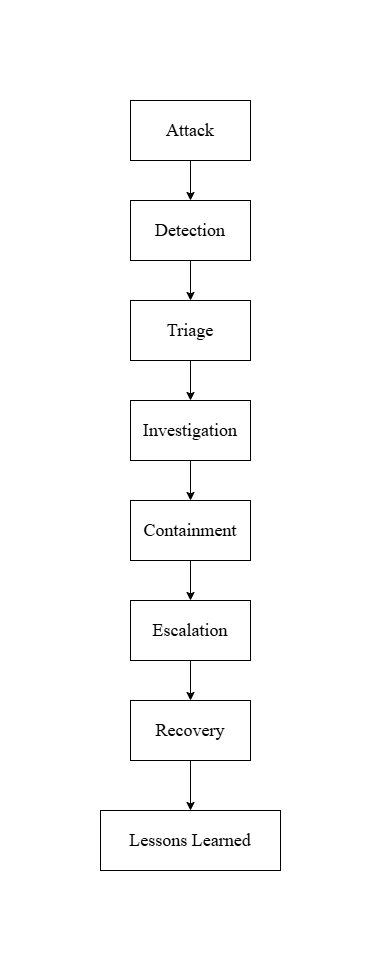

The diagram above was exported from draw.io. Its source (the exported page's mxGraphModel, read from the mxfile embedded in the PNG):
<mxGraphModel dx="1081" dy="770" grid="1" gridSize="10" guides="1" tooltips="1" connect="1" arrows="1" fold="1" page="1" pageScale="1" pageWidth="850" pageHeight="1100" math="0" shadow="0">
  <root>
    <mxCell id="0" />
    <mxCell id="1" parent="0" />
    <mxCell id="PU9nku5JNbhJJiFbRFV2-18" connectable="0" parent="1" style="group" value="" vertex="1">
      <mxGeometry height="60" width="120" x="350" y="10" as="geometry" />
    </mxCell>
    <mxCell id="PU9nku5JNbhJJiFbRFV2-2" parent="PU9nku5JNbhJJiFbRFV2-18" style="rounded=0;whiteSpace=wrap;html=1;" value="" vertex="1">
      <mxGeometry height="60" width="120" as="geometry" />
    </mxCell>
    <mxCell id="PU9nku5JNbhJJiFbRFV2-10" parent="PU9nku5JNbhJJiFbRFV2-18" style="text;html=1;whiteSpace=wrap;strokeColor=none;fillColor=none;align=center;verticalAlign=middle;rounded=0;" value="&lt;font face=&quot;Times New Roman&quot; style=&quot;font-size: 18px;&quot;&gt;Attack&lt;/font&gt;" vertex="1">
      <mxGeometry height="30" width="60" x="30" y="15" as="geometry" />
    </mxCell>
    <mxCell id="PU9nku5JNbhJJiFbRFV2-19" connectable="0" parent="1" style="group" value="" vertex="1">
      <mxGeometry height="60" width="120" x="350" y="110" as="geometry" />
    </mxCell>
    <mxCell id="PU9nku5JNbhJJiFbRFV2-3" parent="PU9nku5JNbhJJiFbRFV2-19" style="rounded=0;whiteSpace=wrap;html=1;" value="" vertex="1">
      <mxGeometry height="60" width="120" as="geometry" />
    </mxCell>
    <mxCell id="PU9nku5JNbhJJiFbRFV2-11" parent="PU9nku5JNbhJJiFbRFV2-19" style="text;html=1;whiteSpace=wrap;strokeColor=none;fillColor=none;align=center;verticalAlign=middle;rounded=0;" value="&lt;font face=&quot;Times New Roman&quot; style=&quot;font-size: 18px;&quot;&gt;Detection&lt;/font&gt;" vertex="1">
      <mxGeometry height="30" width="60" x="30" y="15" as="geometry" />
    </mxCell>
    <mxCell id="PU9nku5JNbhJJiFbRFV2-20" connectable="0" parent="1" style="group" value="" vertex="1">
      <mxGeometry height="60" width="120" x="350" y="210" as="geometry" />
    </mxCell>
    <mxCell id="PU9nku5JNbhJJiFbRFV2-4" parent="PU9nku5JNbhJJiFbRFV2-20" style="rounded=0;whiteSpace=wrap;html=1;" value="" vertex="1">
      <mxGeometry height="60" width="120" as="geometry" />
    </mxCell>
    <mxCell id="PU9nku5JNbhJJiFbRFV2-12" parent="PU9nku5JNbhJJiFbRFV2-20" style="text;html=1;whiteSpace=wrap;strokeColor=none;fillColor=none;align=center;verticalAlign=middle;rounded=0;" value="&lt;font face=&quot;Times New Roman&quot; style=&quot;font-size: 18px;&quot;&gt;Triage&lt;/font&gt;" vertex="1">
      <mxGeometry height="30" width="60" x="30" y="15" as="geometry" />
    </mxCell>
    <mxCell id="PU9nku5JNbhJJiFbRFV2-21" connectable="0" parent="1" style="group" value="" vertex="1">
      <mxGeometry height="60" width="120" x="350" y="310" as="geometry" />
    </mxCell>
    <mxCell id="PU9nku5JNbhJJiFbRFV2-5" parent="PU9nku5JNbhJJiFbRFV2-21" style="rounded=0;whiteSpace=wrap;html=1;" value="" vertex="1">
      <mxGeometry height="60" width="120" as="geometry" />
    </mxCell>
    <mxCell id="PU9nku5JNbhJJiFbRFV2-13" parent="PU9nku5JNbhJJiFbRFV2-21" style="text;html=1;whiteSpace=wrap;strokeColor=none;fillColor=none;align=center;verticalAlign=middle;rounded=0;" value="&lt;font face=&quot;Times New Roman&quot; style=&quot;font-size: 18px;&quot;&gt;Investigation&lt;/font&gt;" vertex="1">
      <mxGeometry height="30" width="60" x="30" y="15" as="geometry" />
    </mxCell>
    <mxCell id="PU9nku5JNbhJJiFbRFV2-22" connectable="0" parent="1" style="group" value="" vertex="1">
      <mxGeometry height="60" width="120" x="350" y="410" as="geometry" />
    </mxCell>
    <mxCell id="PU9nku5JNbhJJiFbRFV2-6" parent="PU9nku5JNbhJJiFbRFV2-22" style="rounded=0;whiteSpace=wrap;html=1;" value="" vertex="1">
      <mxGeometry height="60" width="120" as="geometry" />
    </mxCell>
    <mxCell id="PU9nku5JNbhJJiFbRFV2-14" parent="PU9nku5JNbhJJiFbRFV2-22" style="text;html=1;whiteSpace=wrap;strokeColor=none;fillColor=none;align=center;verticalAlign=middle;rounded=0;" value="&lt;font face=&quot;Times New Roman&quot; style=&quot;font-size: 18px;&quot;&gt;Containment&lt;/font&gt;" vertex="1">
      <mxGeometry height="30" width="60" x="30" y="15" as="geometry" />
    </mxCell>
    <mxCell id="PU9nku5JNbhJJiFbRFV2-23" connectable="0" parent="1" style="group" value="" vertex="1">
      <mxGeometry height="60" width="120" x="350" y="510" as="geometry" />
    </mxCell>
    <mxCell id="PU9nku5JNbhJJiFbRFV2-7" parent="PU9nku5JNbhJJiFbRFV2-23" style="rounded=0;whiteSpace=wrap;html=1;" value="" vertex="1">
      <mxGeometry height="60" width="120" as="geometry" />
    </mxCell>
    <mxCell id="PU9nku5JNbhJJiFbRFV2-15" parent="PU9nku5JNbhJJiFbRFV2-23" style="text;html=1;whiteSpace=wrap;strokeColor=none;fillColor=none;align=center;verticalAlign=middle;rounded=0;" value="&lt;font face=&quot;Times New Roman&quot; style=&quot;font-size: 18px;&quot;&gt;Escalation&lt;/font&gt;" vertex="1">
      <mxGeometry height="30" width="60" x="30" y="15" as="geometry" />
    </mxCell>
    <mxCell id="PU9nku5JNbhJJiFbRFV2-24" connectable="0" parent="1" style="group" value="" vertex="1">
      <mxGeometry height="60" width="120" x="350" y="610" as="geometry" />
    </mxCell>
    <mxCell id="PU9nku5JNbhJJiFbRFV2-8" parent="PU9nku5JNbhJJiFbRFV2-24" style="rounded=0;whiteSpace=wrap;html=1;" value="" vertex="1">
      <mxGeometry height="60" width="120" as="geometry" />
    </mxCell>
    <mxCell id="PU9nku5JNbhJJiFbRFV2-16" parent="PU9nku5JNbhJJiFbRFV2-24" style="text;html=1;whiteSpace=wrap;strokeColor=none;fillColor=none;align=center;verticalAlign=middle;rounded=0;" value="&lt;font face=&quot;Times New Roman&quot; style=&quot;font-size: 18px;&quot;&gt;Recovery&lt;/font&gt;" vertex="1">
      <mxGeometry height="30" width="60" x="30" y="15" as="geometry" />
    </mxCell>
    <mxCell id="PU9nku5JNbhJJiFbRFV2-25" connectable="0" parent="1" style="group" value="" vertex="1">
      <mxGeometry height="60" width="180" x="320" y="720" as="geometry" />
    </mxCell>
    <mxCell id="PU9nku5JNbhJJiFbRFV2-9" parent="PU9nku5JNbhJJiFbRFV2-25" style="rounded=0;whiteSpace=wrap;html=1;" value="" vertex="1">
      <mxGeometry height="60" width="180" as="geometry" />
    </mxCell>
    <mxCell id="PU9nku5JNbhJJiFbRFV2-17" parent="PU9nku5JNbhJJiFbRFV2-25" style="text;html=1;whiteSpace=wrap;strokeColor=none;fillColor=none;align=center;verticalAlign=middle;rounded=0;" value="&lt;font face=&quot;Times New Roman&quot; style=&quot;font-size: 18px;&quot;&gt;Lessons Learned&lt;/font&gt;" vertex="1">
      <mxGeometry height="30" width="150" x="15" y="15" as="geometry" />
    </mxCell>
    <mxCell id="PU9nku5JNbhJJiFbRFV2-26" edge="1" parent="1" style="edgeStyle=orthogonalEdgeStyle;rounded=0;orthogonalLoop=1;jettySize=auto;html=1;" value="">
      <mxGeometry relative="1" as="geometry">
        <mxPoint x="410" y="70" as="sourcePoint" />
        <mxPoint x="410" y="110" as="targetPoint" />
      </mxGeometry>
    </mxCell>
    <mxCell id="PU9nku5JNbhJJiFbRFV2-27" edge="1" parent="1" style="edgeStyle=orthogonalEdgeStyle;rounded=0;orthogonalLoop=1;jettySize=auto;html=1;" value="">
      <mxGeometry relative="1" as="geometry">
        <mxPoint x="410" y="170" as="sourcePoint" />
        <mxPoint x="410" y="210" as="targetPoint" />
      </mxGeometry>
    </mxCell>
    <mxCell id="PU9nku5JNbhJJiFbRFV2-28" edge="1" parent="1" style="edgeStyle=orthogonalEdgeStyle;rounded=0;orthogonalLoop=1;jettySize=auto;html=1;" value="">
      <mxGeometry relative="1" as="geometry">
        <mxPoint x="410" y="270" as="sourcePoint" />
        <mxPoint x="410" y="310" as="targetPoint" />
      </mxGeometry>
    </mxCell>
    <mxCell id="PU9nku5JNbhJJiFbRFV2-29" edge="1" parent="1" style="edgeStyle=orthogonalEdgeStyle;rounded=0;orthogonalLoop=1;jettySize=auto;html=1;" value="">
      <mxGeometry relative="1" as="geometry">
        <mxPoint x="410" y="370" as="sourcePoint" />
        <mxPoint x="410" y="410" as="targetPoint" />
      </mxGeometry>
    </mxCell>
    <mxCell id="PU9nku5JNbhJJiFbRFV2-30" edge="1" parent="1" style="edgeStyle=orthogonalEdgeStyle;rounded=0;orthogonalLoop=1;jettySize=auto;html=1;" value="">
      <mxGeometry relative="1" as="geometry">
        <mxPoint x="410" y="470" as="sourcePoint" />
        <mxPoint x="410" y="510" as="targetPoint" />
      </mxGeometry>
    </mxCell>
    <mxCell id="PU9nku5JNbhJJiFbRFV2-31" edge="1" parent="1" style="edgeStyle=orthogonalEdgeStyle;rounded=0;orthogonalLoop=1;jettySize=auto;html=1;" value="">
      <mxGeometry relative="1" as="geometry">
        <mxPoint x="410" y="570" as="sourcePoint" />
        <mxPoint x="410" y="610" as="targetPoint" />
      </mxGeometry>
    </mxCell>
    <mxCell id="PU9nku5JNbhJJiFbRFV2-32" edge="1" parent="1" style="edgeStyle=orthogonalEdgeStyle;rounded=0;orthogonalLoop=1;jettySize=auto;html=1;" value="">
      <mxGeometry relative="1" as="geometry">
        <mxPoint x="410" y="670" as="sourcePoint" />
        <mxPoint x="410" y="720" as="targetPoint" />
      </mxGeometry>
    </mxCell>
  </root>
</mxGraphModel>